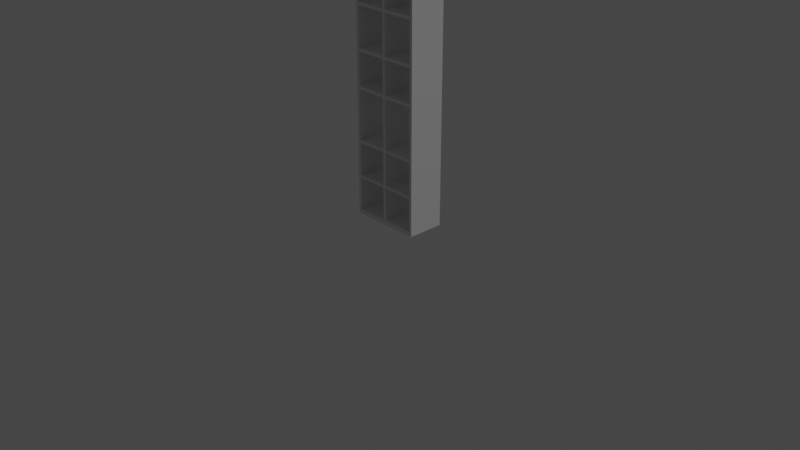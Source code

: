 # Source: mishapolka.blend  (saved by Blender 2.93.21; exported with 4.5.12 LTS)
import bpy
from mathutils import Matrix  # noqa: F401  (used for matrix-valued properties, if any)

bpy.ops.wm.read_factory_settings(use_empty=True)
scene = bpy.context.scene
scene.name = 'Scene'

# ---- collections
col_collection = bpy.data.collections.new('Collection'); scene.collection.children.link(col_collection)

# ---- world
world_world = bpy.data.worlds.new('World'); scene.world = world_world
world_world.use_nodes = True; world_world.node_tree.nodes.clear()
_N = world_world.node_tree.nodes; _L = world_world.node_tree.links
n0 = _N.new('ShaderNodeOutputWorld'); n0.name = 'World Output'; n0.location = (300, 300)
n1 = _N.new('ShaderNodeBackground'); n1.name = 'Background'; n1.location = (10, 300)
n1.inputs[0].default_value = (0.05088, 0.05088, 0.05088, 1.0)
_L.new(n1.outputs[0], n0.inputs[0])
n0.is_active_output = True
world_world.color = (0.05088, 0.05088, 0.05088)
world_world.use_sun_shadow = False
world_world.sun_shadow_jitter_overblur = 0.0

# ---- cameras
cam_camera = bpy.data.cameras.new('Camera')
cam_camera.clip_end = 100.0
cam_camera.ortho_scale = 7.314

# ---- lights
light_light = bpy.data.lights.new('Light', 'POINT')
light_light.transmission_factor = 0.0
light_light.energy = 1000.0
light_light.shadow_soft_size = 0.1
light_light.shadow_maximum_resolution = 0.006
light_light.use_absolute_resolution = True

# ---- meshes
me_001 = bpy.data.meshes.new('Площина.001')
me_001.from_pydata([(-0.35, -0.35, -1.298), (0.35, -0.35, -1.298), (-0.35, 0.35, -1.298), (0.35, 0.35, -1.298), (-0.35, 0.35, -1.248), (-0.35, -0.35, -1.248), (0.35, -0.35, -1.248), (0.35, 0.35, -1.248), (-0.38, 0.35, -1.298), (-0.38, -0.35, -1.298), (0.38, -0.35, -1.298), (0.38, 0.35, -1.298), (-0.38, 0.35, -1.248), (-0.38, -0.35, -1.248), (0.38, -0.35, -1.248), (0.38, 0.35, -1.248), (-0.015, -0.35, -1.248), (-0.015, 0.35, -1.248), (0.015, -0.35, -1.248), (0.015, 0.35, -1.248), (-0.35, 0.35, 1.252), (-0.35, -0.35, 1.252), (0.35, -0.35, 1.252), (0.35, 0.35, 1.252), (-0.38, 0.35, 1.252), (-0.38, -0.35, 1.252), (0.38, -0.35, 1.252), (0.38, 0.35, 1.252), (0.015, 0.35, 1.252), (-0.015, 0.35, 1.252), (-0.015, -0.35, 1.252), (0.015, -0.35, 1.252), (-0.35, 0.35, 1.302), (-0.35, -0.35, 1.302), (0.35, -0.35, 1.302), (0.35, 0.35, 1.302), (-0.38, 0.35, 1.302), (-0.38, -0.35, 1.302), (0.38, -0.35, 1.302), (0.38, 0.35, 1.302), (-0.35, -0.35, 0.9023), (-0.38, -0.35, 0.9023), (-0.38, 0.35, 0.9023), (-0.35, 0.35, 0.9023), (-0.015, 0.35, 0.9023), (0.015, 0.35, 0.9023), (0.015, -0.35, 0.9023), (-0.015, -0.35, 0.9023), (0.38, 0.35, 0.9023), (0.38, -0.35, 0.9023), (0.35, -0.35, 0.9023), (0.35, 0.35, 0.9023), (-0.38, -0.35, 0.8723), (-0.35, 0.35, 0.8723), (-0.35, -0.35, 0.8723), (-0.38, 0.35, 0.8723), (0.015, 0.35, 0.8723), (0.015, -0.35, 0.8723), (-0.015, 0.35, 0.8723), (-0.015, -0.35, 0.8723), (0.38, -0.35, 0.8723), (0.35, 0.35, 0.8723), (0.38, 0.35, 0.8723), (0.35, -0.35, 0.8723), (-0.38, -0.35, 0.4523), (-0.35, 0.35, 0.4523), (-0.35, -0.35, 0.4523), (-0.38, 0.35, 0.4523), (0.015, 0.35, 0.4523), (0.015, -0.35, 0.4523), (-0.015, 0.35, 0.4523), (-0.015, -0.35, 0.4523), (0.38, -0.35, 0.4523), (0.35, 0.35, 0.4523), (0.38, 0.35, 0.4523), (0.35, -0.35, 0.4523), (-0.38, -0.35, 0.4223), (-0.35, 0.35, 0.4223), (-0.35, -0.35, 0.4223), (-0.38, 0.35, 0.4223), (0.015, 0.35, 0.4223), (0.015, -0.35, 0.4223), (-0.015, 0.35, 0.4223), (-0.015, -0.35, 0.4223), (0.38, -0.35, 0.4223), (0.35, 0.35, 0.4223), (0.38, 0.35, 0.4223), (0.35, -0.35, 0.4223), (-0.38, -0.35, 0.07225), (-0.35, 0.35, 0.07225), (-0.35, -0.35, 0.07225), (-0.38, 0.35, 0.07225), (0.015, 0.35, 0.07225), (0.015, -0.35, 0.07225), (-0.015, 0.35, 0.07225), (-0.015, -0.35, 0.07225), (0.38, -0.35, 0.07225), (0.35, 0.35, 0.07225), (0.38, 0.35, 0.07225), (0.35, -0.35, 0.07225), (-0.38, -0.35, 0.04225), (-0.35, 0.35, 0.04225), (-0.35, -0.35, 0.04225), (-0.38, 0.35, 0.04225), (0.015, 0.35, 0.04225), (0.015, -0.35, 0.04225), (-0.015, 0.35, 0.04225), (-0.015, -0.35, 0.04225), (0.38, -0.35, 0.04225), (0.35, 0.35, 0.04225), (0.38, 0.35, 0.04225), (0.35, -0.35, 0.04225), (-0.38, -0.35, -0.4877), (-0.35, 0.35, -0.4877), (-0.35, -0.35, -0.4877), (-0.38, 0.35, -0.4877), (0.015, 0.35, -0.4877), (0.015, -0.35, -0.4877), (-0.015, 0.35, -0.4877), (-0.015, -0.35, -0.4877), (0.38, -0.35, -0.4877), (0.35, 0.35, -0.4877), (0.38, 0.35, -0.4877), (0.35, -0.35, -0.4877), (-0.38, -0.35, -0.5177), (-0.35, 0.35, -0.5177), (-0.35, -0.35, -0.5177), (-0.38, 0.35, -0.5177), (0.015, 0.35, -0.5177), (0.015, -0.35, -0.5177), (-0.015, 0.35, -0.5177), (-0.015, -0.35, -0.5177), (0.38, -0.35, -0.5177), (0.35, 0.35, -0.5177), (0.38, 0.35, -0.5177), (0.35, -0.35, -0.5177), (-0.38, -0.35, -0.8677), (-0.35, 0.35, -0.8677), (-0.35, -0.35, -0.8677), (-0.38, 0.35, -0.8677), (0.015, 0.35, -0.8677), (0.015, -0.35, -0.8677), (-0.015, 0.35, -0.8677), (-0.015, -0.35, -0.8677), (0.38, -0.35, -0.8677), (0.35, 0.35, -0.8677), (0.38, 0.35, -0.8677), (0.35, -0.35, -0.8677), (-0.38, -0.35, -0.8977), (-0.35, 0.35, -0.8977), (-0.35, -0.35, -0.8977), (-0.38, 0.35, -0.8977), (0.015, 0.35, -0.8977), (0.015, -0.35, -0.8977), (-0.015, 0.35, -0.8977), (-0.015, -0.35, -0.8977), (0.38, -0.35, -0.8977), (0.35, 0.35, -0.8977), (0.38, 0.35, -0.8977), (0.35, -0.35, -0.8977)], [], [(0, 2, 3, 1), (18, 6, 7, 19), (3, 2, 4, 17, 19, 7), (0, 1, 6, 18, 16, 5), (4, 2, 8, 12), (6, 1, 10, 14), (10, 11, 15, 14), (8, 9, 13, 12), (45, 44, 29, 28), (49, 48, 27, 26), (1, 3, 11, 10), (0, 5, 13, 9), (2, 0, 9, 8), (3, 7, 15, 11), (5, 16, 17, 4), (41, 40, 21, 25), (20, 24, 36, 32), (28, 29, 30, 31), (34, 35, 32, 33), (46, 45, 28, 31), (51, 50, 22, 23), (43, 42, 24, 20), (44, 47, 30, 29), (48, 51, 23, 27), (47, 46, 31, 30), (42, 41, 25, 24), (40, 43, 20, 21), (50, 49, 26, 22), (35, 34, 38, 39), (33, 32, 36, 37), (24, 25, 37, 36), (27, 23, 35, 39), (26, 27, 39, 38), (22, 34, 33, 21), (25, 21, 33, 37), (22, 26, 38, 34), (35, 23, 20, 32), (23, 22, 21, 20), (44, 58, 53, 43), (55, 52, 41, 42), (53, 55, 42, 43), (52, 54, 40, 41), (59, 57, 46, 47), (47, 44, 43, 40), (61, 63, 57, 56), (56, 58, 44, 45), (63, 60, 49, 50), (62, 61, 51, 48), (51, 61, 56, 45), (60, 62, 48, 49), (66, 65, 53, 54), (65, 67, 55, 53), (67, 64, 52, 55), (64, 66, 54, 52), (70, 71, 59, 58), (71, 69, 57, 59), (69, 68, 56, 57), (68, 70, 58, 56), (74, 73, 61, 62), (73, 75, 63, 61), (75, 72, 60, 63), (72, 74, 62, 60), (58, 59, 54, 53), (59, 47, 40, 54), (63, 50, 46, 57), (50, 51, 45, 46), (70, 82, 77, 65), (77, 79, 67, 65), (79, 76, 64, 67), (76, 78, 66, 64), (71, 70, 65, 66), (83, 81, 69, 71), (85, 87, 81, 80), (80, 82, 70, 68), (86, 85, 73, 74), (73, 85, 80, 68), (87, 84, 72, 75), (84, 86, 74, 72), (90, 89, 77, 78), (89, 91, 79, 77), (91, 88, 76, 79), (88, 90, 78, 76), (94, 95, 83, 82), (95, 93, 81, 83), (93, 92, 80, 81), (92, 94, 82, 80), (98, 97, 85, 86), (97, 99, 87, 85), (99, 96, 84, 87), (96, 98, 86, 84), (82, 83, 78, 77), (83, 71, 66, 78), (87, 75, 69, 81), (75, 73, 68, 69), (94, 106, 101, 89), (101, 103, 91, 89), (103, 100, 88, 91), (100, 102, 90, 88), (95, 94, 89, 90), (107, 105, 93, 95), (109, 111, 105, 104), (104, 106, 94, 92), (110, 109, 97, 98), (97, 109, 104, 92), (111, 108, 96, 99), (108, 110, 98, 96), (114, 113, 101, 102), (113, 115, 103, 101), (115, 112, 100, 103), (112, 114, 102, 100), (118, 119, 107, 106), (119, 117, 105, 107), (117, 116, 104, 105), (116, 118, 106, 104), (122, 121, 109, 110), (121, 123, 111, 109), (123, 120, 108, 111), (120, 122, 110, 108), (106, 107, 102, 101), (107, 95, 90, 102), (111, 99, 93, 105), (99, 97, 92, 93), (118, 130, 125, 113), (125, 127, 115, 113), (127, 124, 112, 115), (124, 126, 114, 112), (119, 118, 113, 114), (131, 129, 117, 119), (133, 135, 129, 128), (128, 130, 118, 116), (134, 133, 121, 122), (121, 133, 128, 116), (135, 132, 120, 123), (132, 134, 122, 120), (138, 137, 125, 126), (137, 139, 127, 125), (139, 136, 124, 127), (136, 138, 126, 124), (142, 143, 131, 130), (143, 141, 129, 131), (141, 140, 128, 129), (140, 142, 130, 128), (146, 145, 133, 134), (145, 147, 135, 133), (147, 144, 132, 135), (144, 146, 134, 132), (130, 131, 126, 125), (131, 119, 114, 126), (135, 123, 117, 129), (123, 121, 116, 117), (142, 154, 149, 137), (149, 151, 139, 137), (151, 148, 136, 139), (148, 150, 138, 136), (143, 142, 137, 138), (155, 153, 141, 143), (157, 159, 153, 152), (152, 154, 142, 140), (158, 157, 145, 146), (145, 157, 152, 140), (159, 156, 144, 147), (156, 158, 146, 144), (5, 4, 149, 150), (4, 12, 151, 149), (12, 13, 148, 151), (13, 5, 150, 148), (17, 16, 155, 154), (16, 18, 153, 155), (18, 19, 152, 153), (19, 17, 154, 152), (15, 7, 157, 158), (7, 6, 159, 157), (6, 14, 156, 159), (14, 15, 158, 156), (154, 155, 150, 149), (155, 143, 138, 150), (159, 147, 141, 153), (147, 145, 140, 141)])
_uv = me_001.uv_layers.new(name='UVКарта')
_uv.uv.foreach_set('vector', [0.0, 0.0, 0.0, 1.0, 1.0, 1.0, 1.0, 0.0, 0.5214, 0.0, 1.0, 0.0, 1.0, 1.0, 0.5214, 1.0, 1.0, 1.0, 0.0, 1.0, 0.0, 1.0, 0.4786, 1.0, 0.5214, 1.0, 1.0, 1.0, 0.0, 0.0, 1.0, 0.0, 1.0, 0.0, 0.5214, 0.0, 0.4786, 0.0, 0.0, 0.0, 0.0, 1.0, 0.0, 1.0, 0.0, 1.0, 0.0, 1.0, 1.0, 0.0, 1.0, 0.0, 1.0, 0.0, 1.0, 0.0, 1.0, 0.0, 1.0, 1.0, 1.0, 1.0, 1.0, 0.0, 0.0, 1.0, 0.0, 0.0, 0.0, 0.0, 0.0, 1.0, 0.5214, 1.0, 0.4786, 1.0, 0.4786, 1.0, 0.5214, 1.0, 1.0, 0.0, 1.0, 1.0, 1.0, 1.0, 1.0, 0.0, 1.0, 0.0, 1.0, 1.0, 1.0, 1.0, 1.0, 0.0, 0.0, 0.0, 0.0, 0.0, 0.0, 0.0, 0.0, 0.0, 0.0, 1.0, 0.0, 0.0, 0.0, 0.0, 0.0, 1.0, 1.0, 1.0, 1.0, 1.0, 1.0, 1.0, 1.0, 1.0, 0.0, 0.0, 0.4786, 0.0, 0.4786, 1.0, 0.0, 1.0, 0.0, 0.0, 0.0, 0.0, 0.0, 0.0, 0.0, 0.0, 0.0, 1.0, 0.0, 1.0, 0.0, 1.0, 0.0, 1.0, 0.5214, 1.0, 0.4786, 1.0, 0.4786, 0.0, 0.5214, 0.0, 1.0, 0.0, 1.0, 1.0, 0.0, 1.0, 0.0, 0.0, 0.5214, 0.0, 0.5214, 1.0, 0.5214, 1.0, 0.5214, 0.0, 1.0, 1.0, 1.0, 0.0, 1.0, 0.0, 1.0, 1.0, 0.0, 1.0, 0.0, 1.0, 0.0, 1.0, 0.0, 1.0, 0.4786, 1.0, 0.4786, 0.0, 0.4786, 0.0, 0.4786, 1.0, 1.0, 1.0, 1.0, 1.0, 1.0, 1.0, 1.0, 1.0, 0.4786, 0.0, 0.5214, 0.0, 0.5214, 0.0, 0.4786, 0.0, 0.0, 1.0, 0.0, 0.0, 0.0, 0.0, 0.0, 1.0, 0.0, 0.0, 0.0, 1.0, 0.0, 1.0, 0.0, 0.0, 1.0, 0.0, 1.0, 0.0, 1.0, 0.0, 1.0, 0.0, 1.0, 1.0, 1.0, 0.0, 1.0, 0.0, 1.0, 1.0, 0.0, 0.0, 0.0, 1.0, 0.0, 1.0, 0.0, 0.0, 0.0, 1.0, 0.0, 0.0, 0.0, 0.0, 0.0, 1.0, 1.0, 1.0, 1.0, 1.0, 1.0, 1.0, 1.0, 1.0, 1.0, 0.0, 1.0, 1.0, 1.0, 1.0, 1.0, 0.0, 1.0, 0.0, 1.0, 0.0, 0.0, 0.0, 0.0, 0.0, 0.0, 0.0, 0.0, 0.0, 0.0, 0.0, 0.0, 0.0, 1.0, 0.0, 1.0, 0.0, 1.0, 0.0, 1.0, 0.0, 1.0, 1.0, 1.0, 1.0, 0.0, 1.0, 0.0, 1.0, 1.0, 1.0, 1.0, 0.0, 0.0, 0.0, 0.0, 1.0, 0.4786, 1.0, 0.4786, 1.0, 0.0, 1.0, 0.0, 1.0, 0.0, 1.0, 0.0, 0.0, 0.0, 0.0, 0.0, 1.0, 0.0, 1.0, 0.0, 1.0, 0.0, 1.0, 0.0, 1.0, 0.0, 0.0, 0.0, 0.0, 0.0, 0.0, 0.0, 0.0, 0.4786, 0.0, 0.5214, 0.0, 0.5214, 0.0, 0.4786, 0.0, 0.4786, 0.0, 0.4786, 1.0, 0.0, 1.0, 0.0, 0.0, 1.0, 1.0, 1.0, 0.0, 0.5214, 0.0, 0.5214, 1.0, 0.5214, 1.0, 0.4786, 1.0, 0.4786, 1.0, 0.5214, 1.0, 1.0, 0.0, 1.0, 0.0, 1.0, 0.0, 1.0, 0.0, 1.0, 1.0, 1.0, 1.0, 1.0, 1.0, 1.0, 1.0, 1.0, 1.0, 1.0, 1.0, 0.5214, 1.0, 0.5214, 1.0, 1.0, 0.0, 1.0, 1.0, 1.0, 1.0, 1.0, 0.0, 0.0, 0.0, 0.0, 1.0, 0.0, 1.0, 0.0, 0.0, 0.0, 1.0, 0.0, 1.0, 0.0, 1.0, 0.0, 1.0, 0.0, 1.0, 0.0, 0.0, 0.0, 0.0, 0.0, 1.0, 0.0, 0.0, 0.0, 0.0, 0.0, 0.0, 0.0, 0.0, 0.4786, 1.0, 0.4786, 0.0, 0.4786, 0.0, 0.4786, 1.0, 0.4786, 0.0, 0.5214, 0.0, 0.5214, 0.0, 0.4786, 0.0, 0.5214, 0.0, 0.5214, 1.0, 0.5214, 1.0, 0.5214, 0.0, 0.5214, 1.0, 0.4786, 1.0, 0.4786, 1.0, 0.5214, 1.0, 1.0, 1.0, 1.0, 1.0, 1.0, 1.0, 1.0, 1.0, 1.0, 1.0, 1.0, 0.0, 1.0, 0.0, 1.0, 1.0, 1.0, 0.0, 1.0, 0.0, 1.0, 0.0, 1.0, 0.0, 1.0, 0.0, 1.0, 1.0, 1.0, 1.0, 1.0, 0.0, 0.4786, 1.0, 0.4786, 0.0, 0.0, 0.0, 0.0, 1.0, 0.4786, 0.0, 0.4786, 0.0, 0.0, 0.0, 0.0, 0.0, 1.0, 0.0, 1.0, 0.0, 0.5214, 0.0, 0.5214, 0.0, 1.0, 0.0, 1.0, 1.0, 0.5214, 1.0, 0.5214, 0.0, 0.4786, 1.0, 0.4786, 1.0, 0.0, 1.0, 0.0, 1.0, 0.0, 1.0, 0.0, 1.0, 0.0, 1.0, 0.0, 1.0, 0.0, 1.0, 0.0, 0.0, 0.0, 0.0, 0.0, 1.0, 0.0, 0.0, 0.0, 0.0, 0.0, 0.0, 0.0, 0.0, 0.4786, 0.0, 0.4786, 1.0, 0.0, 1.0, 0.0, 0.0, 0.4786, 0.0, 0.5214, 0.0, 0.5214, 0.0, 0.4786, 0.0, 1.0, 1.0, 1.0, 0.0, 0.5214, 0.0, 0.5214, 1.0, 0.5214, 1.0, 0.4786, 1.0, 0.4786, 1.0, 0.5214, 1.0, 1.0, 1.0, 1.0, 1.0, 1.0, 1.0, 1.0, 1.0, 1.0, 1.0, 1.0, 1.0, 0.5214, 1.0, 0.5214, 1.0, 1.0, 0.0, 1.0, 0.0, 1.0, 0.0, 1.0, 0.0, 1.0, 0.0, 1.0, 1.0, 1.0, 1.0, 1.0, 0.0, 0.0, 0.0, 0.0, 1.0, 0.0, 1.0, 0.0, 0.0, 0.0, 1.0, 0.0, 1.0, 0.0, 1.0, 0.0, 1.0, 0.0, 1.0, 0.0, 0.0, 0.0, 0.0, 0.0, 1.0, 0.0, 0.0, 0.0, 0.0, 0.0, 0.0, 0.0, 0.0, 0.4786, 1.0, 0.4786, 0.0, 0.4786, 0.0, 0.4786, 1.0, 0.4786, 0.0, 0.5214, 0.0, 0.5214, 0.0, 0.4786, 0.0, 0.5214, 0.0, 0.5214, 1.0, 0.5214, 1.0, 0.5214, 0.0, 0.5214, 1.0, 0.4786, 1.0, 0.4786, 1.0, 0.5214, 1.0, 1.0, 1.0, 1.0, 1.0, 1.0, 1.0, 1.0, 1.0, 1.0, 1.0, 1.0, 0.0, 1.0, 0.0, 1.0, 1.0, 1.0, 0.0, 1.0, 0.0, 1.0, 0.0, 1.0, 0.0, 1.0, 0.0, 1.0, 1.0, 1.0, 1.0, 1.0, 0.0, 0.4786, 1.0, 0.4786, 0.0, 0.0, 0.0, 0.0, 1.0, 0.4786, 0.0, 0.4786, 0.0, 0.0, 0.0, 0.0, 0.0, 1.0, 0.0, 1.0, 0.0, 0.5214, 0.0, 0.5214, 0.0, 1.0, 0.0, 1.0, 1.0, 0.5214, 1.0, 0.5214, 0.0, 0.4786, 1.0, 0.4786, 1.0, 0.0, 1.0, 0.0, 1.0, 0.0, 1.0, 0.0, 1.0, 0.0, 1.0, 0.0, 1.0, 0.0, 1.0, 0.0, 0.0, 0.0, 0.0, 0.0, 1.0, 0.0, 0.0, 0.0, 0.0, 0.0, 0.0, 0.0, 0.0, 0.4786, 0.0, 0.4786, 1.0, 0.0, 1.0, 0.0, 0.0, 0.4786, 0.0, 0.5214, 0.0, 0.5214, 0.0, 0.4786, 0.0, 1.0, 1.0, 1.0, 0.0, 0.5214, 0.0, 0.5214, 1.0, 0.5214, 1.0, 0.4786, 1.0, 0.4786, 1.0, 0.5214, 1.0, 1.0, 1.0, 1.0, 1.0, 1.0, 1.0, 1.0, 1.0, 1.0, 1.0, 1.0, 1.0, 0.5214, 1.0, 0.5214, 1.0, 1.0, 0.0, 1.0, 0.0, 1.0, 0.0, 1.0, 0.0, 1.0, 0.0, 1.0, 1.0, 1.0, 1.0, 1.0, 0.0, 0.0, 0.0, 0.0, 1.0, 0.0, 1.0, 0.0, 0.0, 0.0, 1.0, 0.0, 1.0, 0.0, 1.0, 0.0, 1.0, 0.0, 1.0, 0.0, 0.0, 0.0, 0.0, 0.0, 1.0, 0.0, 0.0, 0.0, 0.0, 0.0, 0.0, 0.0, 0.0, 0.4786, 1.0, 0.4786, 0.0, 0.4786, 0.0, 0.4786, 1.0, 0.4786, 0.0, 0.5214, 0.0, 0.5214, 0.0, 0.4786, 0.0, 0.5214, 0.0, 0.5214, 1.0, 0.5214, 1.0, 0.5214, 0.0, 0.5214, 1.0, 0.4786, 1.0, 0.4786, 1.0, 0.5214, 1.0, 1.0, 1.0, 1.0, 1.0, 1.0, 1.0, 1.0, 1.0, 1.0, 1.0, 1.0, 0.0, 1.0, 0.0, 1.0, 1.0, 1.0, 0.0, 1.0, 0.0, 1.0, 0.0, 1.0, 0.0, 1.0, 0.0, 1.0, 1.0, 1.0, 1.0, 1.0, 0.0, 0.4786, 1.0, 0.4786, 0.0, 0.0, 0.0, 0.0, 1.0, 0.4786, 0.0, 0.4786, 0.0, 0.0, 0.0, 0.0, 0.0, 1.0, 0.0, 1.0, 0.0, 0.5214, 0.0, 0.5214, 0.0, 1.0, 0.0, 1.0, 1.0, 0.5214, 1.0, 0.5214, 0.0, 0.4786, 1.0, 0.4786, 1.0, 0.0, 1.0, 0.0, 1.0, 0.0, 1.0, 0.0, 1.0, 0.0, 1.0, 0.0, 1.0, 0.0, 1.0, 0.0, 0.0, 0.0, 0.0, 0.0, 1.0, 0.0, 0.0, 0.0, 0.0, 0.0, 0.0, 0.0, 0.0, 0.4786, 0.0, 0.4786, 1.0, 0.0, 1.0, 0.0, 0.0, 0.4786, 0.0, 0.5214, 0.0, 0.5214, 0.0, 0.4786, 0.0, 1.0, 1.0, 1.0, 0.0, 0.5214, 0.0, 0.5214, 1.0, 0.5214, 1.0, 0.4786, 1.0, 0.4786, 1.0, 0.5214, 1.0, 1.0, 1.0, 1.0, 1.0, 1.0, 1.0, 1.0, 1.0, 1.0, 1.0, 1.0, 1.0, 0.5214, 1.0, 0.5214, 1.0, 1.0, 0.0, 1.0, 0.0, 1.0, 0.0, 1.0, 0.0, 1.0, 0.0, 1.0, 1.0, 1.0, 1.0, 1.0, 0.0, 0.0, 0.0, 0.0, 1.0, 0.0, 1.0, 0.0, 0.0, 0.0, 1.0, 0.0, 1.0, 0.0, 1.0, 0.0, 1.0, 0.0, 1.0, 0.0, 0.0, 0.0, 0.0, 0.0, 1.0, 0.0, 0.0, 0.0, 0.0, 0.0, 0.0, 0.0, 0.0, 0.4786, 1.0, 0.4786, 0.0, 0.4786, 0.0, 0.4786, 1.0, 0.4786, 0.0, 0.5214, 0.0, 0.5214, 0.0, 0.4786, 0.0, 0.5214, 0.0, 0.5214, 1.0, 0.5214, 1.0, 0.5214, 0.0, 0.5214, 1.0, 0.4786, 1.0, 0.4786, 1.0, 0.5214, 1.0, 1.0, 1.0, 1.0, 1.0, 1.0, 1.0, 1.0, 1.0, 1.0, 1.0, 1.0, 0.0, 1.0, 0.0, 1.0, 1.0, 1.0, 0.0, 1.0, 0.0, 1.0, 0.0, 1.0, 0.0, 1.0, 0.0, 1.0, 1.0, 1.0, 1.0, 1.0, 0.0, 0.4786, 1.0, 0.4786, 0.0, 0.0, 0.0, 0.0, 1.0, 0.4786, 0.0, 0.4786, 0.0, 0.0, 0.0, 0.0, 0.0, 1.0, 0.0, 1.0, 0.0, 0.5214, 0.0, 0.5214, 0.0, 1.0, 0.0, 1.0, 1.0, 0.5214, 1.0, 0.5214, 0.0, 0.4786, 1.0, 0.4786, 1.0, 0.0, 1.0, 0.0, 1.0, 0.0, 1.0, 0.0, 1.0, 0.0, 1.0, 0.0, 1.0, 0.0, 1.0, 0.0, 0.0, 0.0, 0.0, 0.0, 1.0, 0.0, 0.0, 0.0, 0.0, 0.0, 0.0, 0.0, 0.0, 0.4786, 0.0, 0.4786, 1.0, 0.0, 1.0, 0.0, 0.0, 0.4786, 0.0, 0.5214, 0.0, 0.5214, 0.0, 0.4786, 0.0, 1.0, 1.0, 1.0, 0.0, 0.5214, 0.0, 0.5214, 1.0, 0.5214, 1.0, 0.4786, 1.0, 0.4786, 1.0, 0.5214, 1.0, 1.0, 1.0, 1.0, 1.0, 1.0, 1.0, 1.0, 1.0, 1.0, 1.0, 1.0, 1.0, 0.5214, 1.0, 0.5214, 1.0, 1.0, 0.0, 1.0, 0.0, 1.0, 0.0, 1.0, 0.0, 1.0, 0.0, 1.0, 1.0, 1.0, 1.0, 1.0, 0.0, 0.0, 0.0, 0.0, 1.0, 0.0, 1.0, 0.0, 0.0, 0.0, 1.0, 0.0, 1.0, 0.0, 1.0, 0.0, 1.0, 0.0, 1.0, 0.0, 0.0, 0.0, 0.0, 0.0, 1.0, 0.0, 0.0, 0.0, 0.0, 0.0, 0.0, 0.0, 0.0, 0.4786, 1.0, 0.4786, 0.0, 0.4786, 0.0, 0.4786, 1.0, 0.4786, 0.0, 0.5214, 0.0, 0.5214, 0.0, 0.4786, 0.0, 0.5214, 0.0, 0.5214, 1.0, 0.5214, 1.0, 0.5214, 0.0, 0.5214, 1.0, 0.4786, 1.0, 0.4786, 1.0, 0.5214, 1.0, 1.0, 1.0, 1.0, 1.0, 1.0, 1.0, 1.0, 1.0, 1.0, 1.0, 1.0, 0.0, 1.0, 0.0, 1.0, 1.0, 1.0, 0.0, 1.0, 0.0, 1.0, 0.0, 1.0, 0.0, 1.0, 0.0, 1.0, 1.0, 1.0, 1.0, 1.0, 0.0, 0.4786, 1.0, 0.4786, 0.0, 0.0, 0.0, 0.0, 1.0, 0.4786, 0.0, 0.4786, 0.0, 0.0, 0.0, 0.0, 0.0, 1.0, 0.0, 1.0, 0.0, 0.5214, 0.0, 0.5214, 0.0, 1.0, 0.0, 1.0, 1.0, 0.5214, 1.0, 0.5214, 0.0])
me_001.use_remesh_fix_poles = True
me_001.use_remesh_preserve_attributes = False
me_001.update()

# ---- objects
ob_light = bpy.data.objects.new('Light', light_light)
ob_camera = bpy.data.objects.new('Camera', cam_camera)
ob_x = bpy.data.objects.new('Площина', me_001)

# ---- transforms, parenting, visibility, modifiers, constraints
ob_light.location = (15.6, 1.005, 5.904)
ob_light.rotation_euler = (0.6503, 0.05522, 1.866)
ob_light.lock_rotations_4d = False
ob_light.empty_display_type = 'ARROWS'
ob_light.color = (0.0, 0.0, 0.0, 0.0)
ob_light.lineart.crease_threshold = 0.0
ob_camera.location = (7.359, -6.926, 4.958)
ob_camera.rotation_euler = (1.109, 0.0, 0.8149)
ob_camera.lock_rotations_4d = False
ob_camera.empty_display_type = 'ARROWS'
ob_camera.color = (0.0, 0.0, 0.0, 0.0)
ob_camera.display_type = 'WIRE'
ob_camera.lineart.crease_threshold = 0.0
ob_x.location = (5.588e-10, 0.0, 1.298)
ob_x.scale = (1.0, 0.5662, 1.0)

# ---- collection membership
col_collection.objects.link(ob_light)
col_collection.objects.link(ob_camera)
col_collection.objects.link(ob_x)

# ---- scene / render settings (as saved in the file)
scene.camera = ob_camera
scene.frame_start = 1; scene.frame_end = 250; scene.frame_set(1)
scene.render.engine = 'BLENDER_EEVEE_NEXT'
scene.cycles.use_denoising = False
scene.cycles.samples = 128
scene.cycles.sampling_pattern = 'TABULATED_SOBOL'
scene.cycles.use_adaptive_sampling = False
scene.cycles.use_light_tree = False
scene.view_settings.view_transform = 'Filmic'
bpy.context.view_layer.update()
